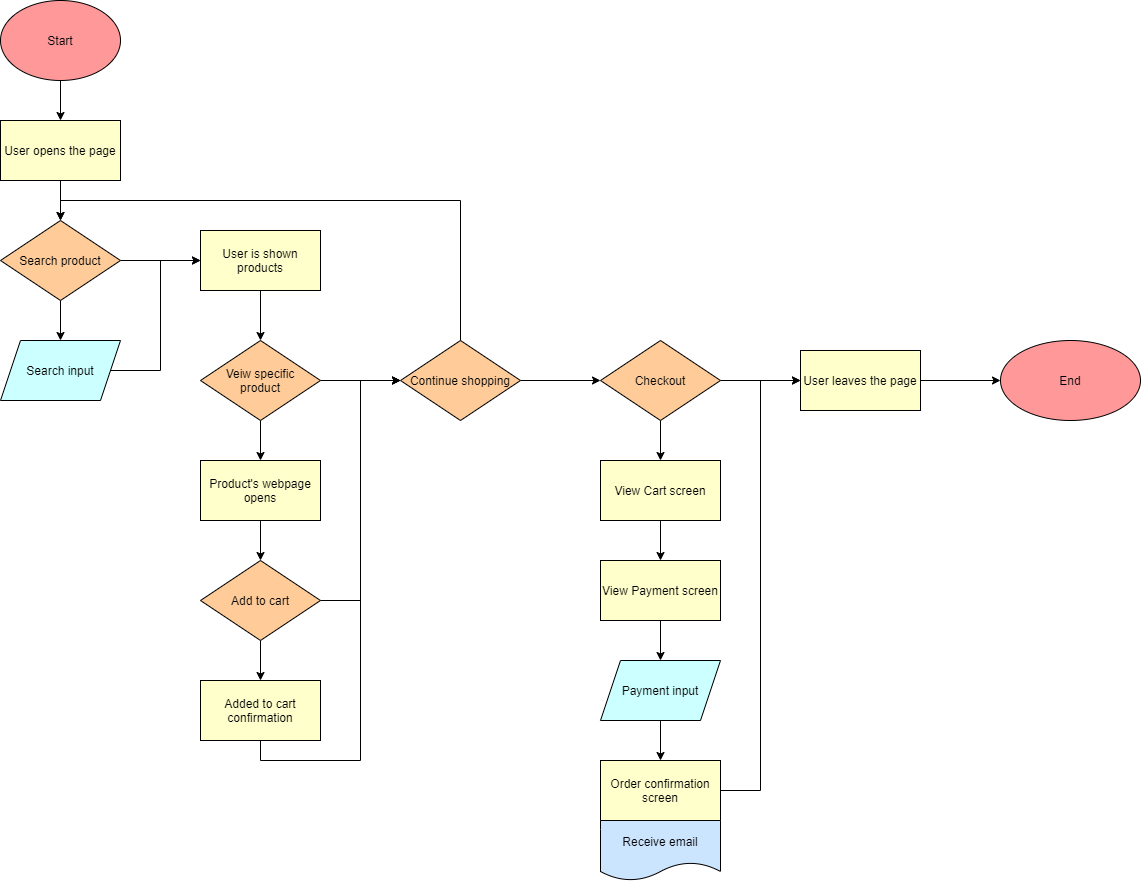

The diagram above was exported from draw.io. Its source (the exported page's mxGraphModel, read from the mxfile embedded in the PNG):
<mxGraphModel dx="828" dy="1317" grid="1" gridSize="10" guides="1" tooltips="1" connect="1" arrows="1" fold="1" page="1" pageScale="1" pageWidth="850" pageHeight="1100" math="0" shadow="0">
  <root>
    <mxCell id="0" />
    <mxCell id="1" parent="0" />
    <mxCell id="8" value="" style="edgeStyle=orthogonalEdgeStyle;rounded=0;orthogonalLoop=1;jettySize=auto;html=1;fontColor=#000000;" edge="1" parent="1" source="2" target="7">
      <mxGeometry relative="1" as="geometry" />
    </mxCell>
    <mxCell id="2" value="Start" style="ellipse;whiteSpace=wrap;html=1;fillColor=#FF9999;fontColor=#000000;strokeColor=#000000;" vertex="1" parent="1">
      <mxGeometry x="40" y="40" width="120" height="80" as="geometry" />
    </mxCell>
    <mxCell id="3" value="End" style="ellipse;whiteSpace=wrap;html=1;fillColor=#FF9999;fontColor=#000000;strokeColor=#000000;" vertex="1" parent="1">
      <mxGeometry x="1040" y="380" width="140" height="80" as="geometry" />
    </mxCell>
    <mxCell id="10" value="" style="edgeStyle=orthogonalEdgeStyle;rounded=0;orthogonalLoop=1;jettySize=auto;html=1;fontColor=#000000;" edge="1" parent="1" source="7" target="9">
      <mxGeometry relative="1" as="geometry" />
    </mxCell>
    <mxCell id="7" value="User opens the page" style="whiteSpace=wrap;html=1;fontColor=#000000;strokeColor=#000000;fillColor=#FFFFCC;" vertex="1" parent="1">
      <mxGeometry x="40" y="160" width="120" height="60" as="geometry" />
    </mxCell>
    <mxCell id="13" value="" style="edgeStyle=orthogonalEdgeStyle;rounded=0;orthogonalLoop=1;jettySize=auto;html=1;fontColor=#000000;" edge="1" parent="1" source="9" target="12">
      <mxGeometry relative="1" as="geometry" />
    </mxCell>
    <mxCell id="18" value="" style="edgeStyle=orthogonalEdgeStyle;rounded=0;orthogonalLoop=1;jettySize=auto;html=1;fontColor=#000000;" edge="1" parent="1" source="9" target="17">
      <mxGeometry relative="1" as="geometry" />
    </mxCell>
    <mxCell id="9" value="Search product" style="rhombus;whiteSpace=wrap;html=1;fontColor=#000000;strokeColor=#000000;fillColor=#FFCC99;" vertex="1" parent="1">
      <mxGeometry x="40" y="260" width="120" height="80" as="geometry" />
    </mxCell>
    <mxCell id="44" style="edgeStyle=orthogonalEdgeStyle;rounded=0;orthogonalLoop=1;jettySize=auto;html=1;exitX=1;exitY=0.5;exitDx=0;exitDy=0;entryX=0;entryY=0.5;entryDx=0;entryDy=0;fontColor=#000000;" edge="1" parent="1" source="12" target="17">
      <mxGeometry relative="1" as="geometry" />
    </mxCell>
    <mxCell id="12" value="Search input" style="shape=parallelogram;perimeter=parallelogramPerimeter;whiteSpace=wrap;html=1;fixedSize=1;fontColor=#000000;strokeColor=#000000;fillColor=#CCFFFF;" vertex="1" parent="1">
      <mxGeometry x="40" y="380" width="120" height="60" as="geometry" />
    </mxCell>
    <mxCell id="16" value="&lt;font color=&quot;#ffffff&quot;&gt;Yes&lt;/font&gt;" style="text;html=1;strokeColor=none;fillColor=none;align=center;verticalAlign=middle;whiteSpace=wrap;rounded=0;fontColor=#000000;" vertex="1" parent="1">
      <mxGeometry x="60" y="340" width="40" height="20" as="geometry" />
    </mxCell>
    <mxCell id="20" value="" style="edgeStyle=orthogonalEdgeStyle;rounded=0;orthogonalLoop=1;jettySize=auto;html=1;fontColor=#000000;" edge="1" parent="1" source="17" target="19">
      <mxGeometry relative="1" as="geometry" />
    </mxCell>
    <mxCell id="17" value="User is shown products" style="whiteSpace=wrap;html=1;fontColor=#000000;strokeColor=#000000;fillColor=#FFFFCC;" vertex="1" parent="1">
      <mxGeometry x="240" y="270" width="120" height="60" as="geometry" />
    </mxCell>
    <mxCell id="26" value="" style="edgeStyle=orthogonalEdgeStyle;rounded=0;orthogonalLoop=1;jettySize=auto;html=1;fontColor=#000000;" edge="1" parent="1" source="19" target="25">
      <mxGeometry relative="1" as="geometry" />
    </mxCell>
    <mxCell id="30" value="" style="edgeStyle=orthogonalEdgeStyle;rounded=0;orthogonalLoop=1;jettySize=auto;html=1;fontColor=#000000;" edge="1" parent="1" source="19" target="29">
      <mxGeometry relative="1" as="geometry" />
    </mxCell>
    <mxCell id="19" value="Veiw specific&lt;br&gt;product" style="rhombus;whiteSpace=wrap;html=1;fontColor=#000000;strokeColor=#000000;fillColor=#FFCC99;" vertex="1" parent="1">
      <mxGeometry x="240" y="380" width="120" height="80" as="geometry" />
    </mxCell>
    <mxCell id="23" value="&lt;font color=&quot;#ffffff&quot;&gt;No&lt;/font&gt;" style="text;html=1;strokeColor=none;fillColor=none;align=center;verticalAlign=middle;whiteSpace=wrap;rounded=0;fontColor=#000000;" vertex="1" parent="1">
      <mxGeometry x="380" y="400" width="40" height="20" as="geometry" />
    </mxCell>
    <mxCell id="33" value="" style="edgeStyle=orthogonalEdgeStyle;rounded=0;orthogonalLoop=1;jettySize=auto;html=1;fontColor=#000000;" edge="1" parent="1" source="25" target="32">
      <mxGeometry relative="1" as="geometry" />
    </mxCell>
    <mxCell id="25" value="Product's webpage opens" style="whiteSpace=wrap;html=1;fontColor=#000000;strokeColor=#000000;fillColor=#FFFFCC;" vertex="1" parent="1">
      <mxGeometry x="240" y="500" width="120" height="60" as="geometry" />
    </mxCell>
    <mxCell id="35" value="" style="edgeStyle=orthogonalEdgeStyle;rounded=0;orthogonalLoop=1;jettySize=auto;html=1;fontColor=#000000;" edge="1" parent="1" source="29" target="34">
      <mxGeometry relative="1" as="geometry" />
    </mxCell>
    <mxCell id="48" style="edgeStyle=orthogonalEdgeStyle;rounded=0;orthogonalLoop=1;jettySize=auto;html=1;exitX=0.5;exitY=0;exitDx=0;exitDy=0;entryX=0.5;entryY=0;entryDx=0;entryDy=0;fontColor=#000000;" edge="1" parent="1" source="29" target="9">
      <mxGeometry relative="1" as="geometry" />
    </mxCell>
    <mxCell id="29" value="Continue shopping" style="rhombus;whiteSpace=wrap;html=1;fontColor=#000000;strokeColor=#000000;fillColor=#FFCC99;" vertex="1" parent="1">
      <mxGeometry x="440" y="380" width="120" height="80" as="geometry" />
    </mxCell>
    <mxCell id="31" value="&lt;font color=&quot;#ffffff&quot;&gt;Yes&lt;/font&gt;" style="text;html=1;strokeColor=none;fillColor=none;align=center;verticalAlign=middle;whiteSpace=wrap;rounded=0;fontColor=#000000;" vertex="1" parent="1">
      <mxGeometry x="260" y="460" width="40" height="20" as="geometry" />
    </mxCell>
    <mxCell id="46" value="" style="edgeStyle=orthogonalEdgeStyle;rounded=0;orthogonalLoop=1;jettySize=auto;html=1;fontColor=#000000;" edge="1" parent="1" source="32" target="45">
      <mxGeometry relative="1" as="geometry" />
    </mxCell>
    <mxCell id="62" style="edgeStyle=orthogonalEdgeStyle;rounded=0;orthogonalLoop=1;jettySize=auto;html=1;exitX=1;exitY=0.5;exitDx=0;exitDy=0;entryX=0;entryY=0.5;entryDx=0;entryDy=0;fontColor=#000000;" edge="1" parent="1" source="32" target="29">
      <mxGeometry relative="1" as="geometry" />
    </mxCell>
    <mxCell id="32" value="Add to cart" style="rhombus;whiteSpace=wrap;html=1;fontColor=#000000;strokeColor=#000000;fillColor=#FFCC99;" vertex="1" parent="1">
      <mxGeometry x="240" y="600" width="120" height="80" as="geometry" />
    </mxCell>
    <mxCell id="37" value="" style="edgeStyle=orthogonalEdgeStyle;rounded=0;orthogonalLoop=1;jettySize=auto;html=1;fontColor=#000000;" edge="1" parent="1" source="34" target="36">
      <mxGeometry relative="1" as="geometry" />
    </mxCell>
    <mxCell id="51" value="" style="edgeStyle=orthogonalEdgeStyle;rounded=0;orthogonalLoop=1;jettySize=auto;html=1;fontColor=#000000;" edge="1" parent="1" source="34" target="50">
      <mxGeometry relative="1" as="geometry" />
    </mxCell>
    <mxCell id="34" value="Checkout" style="rhombus;whiteSpace=wrap;html=1;fontColor=#000000;strokeColor=#000000;fillColor=#FFCC99;" vertex="1" parent="1">
      <mxGeometry x="640" y="380" width="120" height="80" as="geometry" />
    </mxCell>
    <mxCell id="40" style="edgeStyle=orthogonalEdgeStyle;rounded=0;orthogonalLoop=1;jettySize=auto;html=1;exitX=1;exitY=0.5;exitDx=0;exitDy=0;entryX=0;entryY=0.5;entryDx=0;entryDy=0;fontColor=#000000;" edge="1" parent="1" source="36" target="3">
      <mxGeometry relative="1" as="geometry" />
    </mxCell>
    <mxCell id="36" value="User leaves the page" style="whiteSpace=wrap;html=1;fontColor=#000000;strokeColor=#000000;fillColor=#FFFFCC;" vertex="1" parent="1">
      <mxGeometry x="840" y="390" width="120" height="60" as="geometry" />
    </mxCell>
    <mxCell id="41" value="&lt;font color=&quot;#ffffff&quot;&gt;No&lt;/font&gt;" style="text;html=1;strokeColor=none;fillColor=none;align=center;verticalAlign=middle;whiteSpace=wrap;rounded=0;fontColor=#000000;" vertex="1" parent="1">
      <mxGeometry x="580" y="400" width="40" height="20" as="geometry" />
    </mxCell>
    <mxCell id="42" value="&lt;font color=&quot;#ffffff&quot;&gt;No&lt;/font&gt;" style="text;html=1;strokeColor=none;fillColor=none;align=center;verticalAlign=middle;whiteSpace=wrap;rounded=0;fontColor=#000000;" vertex="1" parent="1">
      <mxGeometry x="780" y="400" width="40" height="20" as="geometry" />
    </mxCell>
    <mxCell id="43" value="&lt;font color=&quot;#ffffff&quot;&gt;No&lt;/font&gt;" style="text;html=1;strokeColor=none;fillColor=none;align=center;verticalAlign=middle;whiteSpace=wrap;rounded=0;fontColor=#000000;" vertex="1" parent="1">
      <mxGeometry x="180" y="280" width="40" height="20" as="geometry" />
    </mxCell>
    <mxCell id="61" style="edgeStyle=orthogonalEdgeStyle;rounded=0;orthogonalLoop=1;jettySize=auto;html=1;exitX=0.5;exitY=1;exitDx=0;exitDy=0;entryX=0;entryY=0.5;entryDx=0;entryDy=0;fontColor=#000000;" edge="1" parent="1" source="45" target="29">
      <mxGeometry relative="1" as="geometry" />
    </mxCell>
    <mxCell id="45" value="Added to cart confirmation" style="whiteSpace=wrap;html=1;fontColor=#000000;strokeColor=#000000;fillColor=#FFFFCC;" vertex="1" parent="1">
      <mxGeometry x="240" y="720" width="120" height="60" as="geometry" />
    </mxCell>
    <mxCell id="47" value="&lt;font color=&quot;#ffffff&quot;&gt;Yes&lt;/font&gt;" style="text;html=1;strokeColor=none;fillColor=none;align=center;verticalAlign=middle;whiteSpace=wrap;rounded=0;fontColor=#000000;" vertex="1" parent="1">
      <mxGeometry x="260" y="680" width="40" height="20" as="geometry" />
    </mxCell>
    <mxCell id="49" value="&lt;font color=&quot;#ffffff&quot;&gt;Yes&lt;/font&gt;" style="text;html=1;strokeColor=none;fillColor=none;align=center;verticalAlign=middle;whiteSpace=wrap;rounded=0;fontColor=#000000;" vertex="1" parent="1">
      <mxGeometry x="460" y="350" width="40" height="20" as="geometry" />
    </mxCell>
    <mxCell id="53" value="" style="edgeStyle=orthogonalEdgeStyle;rounded=0;orthogonalLoop=1;jettySize=auto;html=1;fontColor=#000000;" edge="1" parent="1" source="50" target="52">
      <mxGeometry relative="1" as="geometry" />
    </mxCell>
    <mxCell id="50" value="View Cart screen" style="whiteSpace=wrap;html=1;fontColor=#000000;strokeColor=#000000;fillColor=#FFFFCC;" vertex="1" parent="1">
      <mxGeometry x="640" y="500" width="120" height="60" as="geometry" />
    </mxCell>
    <mxCell id="55" value="" style="edgeStyle=orthogonalEdgeStyle;rounded=0;orthogonalLoop=1;jettySize=auto;html=1;fontColor=#000000;" edge="1" parent="1" source="52" target="54">
      <mxGeometry relative="1" as="geometry" />
    </mxCell>
    <mxCell id="52" value="View Payment screen" style="whiteSpace=wrap;html=1;fontColor=#000000;strokeColor=#000000;fillColor=#FFFFCC;" vertex="1" parent="1">
      <mxGeometry x="640" y="600" width="120" height="60" as="geometry" />
    </mxCell>
    <mxCell id="57" value="" style="edgeStyle=orthogonalEdgeStyle;rounded=0;orthogonalLoop=1;jettySize=auto;html=1;fontColor=#000000;" edge="1" parent="1" source="54" target="56">
      <mxGeometry relative="1" as="geometry" />
    </mxCell>
    <mxCell id="54" value="Payment input" style="shape=parallelogram;perimeter=parallelogramPerimeter;whiteSpace=wrap;html=1;fixedSize=1;fontColor=#000000;strokeColor=#000000;fillColor=#CCFFFF;" vertex="1" parent="1">
      <mxGeometry x="640" y="700" width="120" height="60" as="geometry" />
    </mxCell>
    <mxCell id="59" value="" style="edgeStyle=orthogonalEdgeStyle;rounded=0;orthogonalLoop=1;jettySize=auto;html=1;fontColor=#000000;" edge="1" parent="1" source="56" target="58">
      <mxGeometry relative="1" as="geometry" />
    </mxCell>
    <mxCell id="64" style="edgeStyle=orthogonalEdgeStyle;rounded=0;orthogonalLoop=1;jettySize=auto;html=1;exitX=1;exitY=0.5;exitDx=0;exitDy=0;entryX=0;entryY=0.5;entryDx=0;entryDy=0;fontColor=#000000;" edge="1" parent="1" source="56" target="36">
      <mxGeometry relative="1" as="geometry" />
    </mxCell>
    <mxCell id="56" value="Order confirmation screen" style="whiteSpace=wrap;html=1;fontColor=#000000;strokeColor=#000000;fillColor=#FFFFCC;" vertex="1" parent="1">
      <mxGeometry x="640" y="800" width="120" height="60" as="geometry" />
    </mxCell>
    <mxCell id="58" value="Receive email" style="shape=document;whiteSpace=wrap;html=1;boundedLbl=1;fontColor=#000000;strokeColor=#000000;fillColor=#CCE5FF;" vertex="1" parent="1">
      <mxGeometry x="640" y="860" width="120" height="60" as="geometry" />
    </mxCell>
    <mxCell id="63" value="&lt;font color=&quot;#ffffff&quot;&gt;No&lt;/font&gt;" style="text;html=1;strokeColor=none;fillColor=none;align=center;verticalAlign=middle;whiteSpace=wrap;rounded=0;fontColor=#000000;" vertex="1" parent="1">
      <mxGeometry x="360" y="620" width="40" height="20" as="geometry" />
    </mxCell>
  </root>
</mxGraphModel>